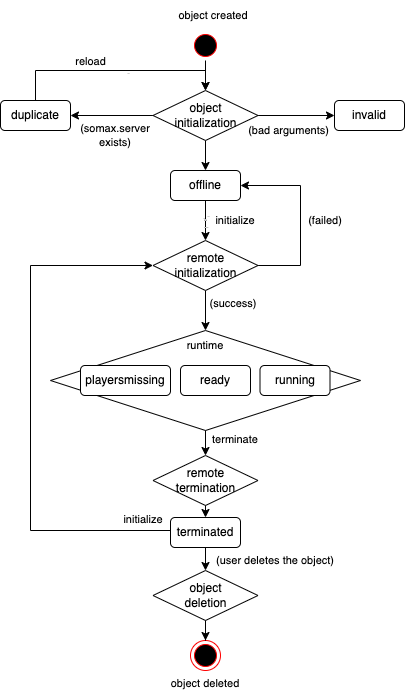

The diagram above was exported from draw.io. Its source (the exported page's mxGraphModel, read from the mxfile embedded in the PNG):
<mxGraphModel dx="1114" dy="902" grid="1" gridSize="10" guides="1" tooltips="1" connect="1" arrows="1" fold="1" page="1" pageScale="1" pageWidth="827" pageHeight="1169" math="0" shadow="0">
  <root>
    <mxCell id="0" />
    <mxCell id="1" parent="0" />
    <mxCell id="EOXvz1Q0bVQXABdNmoGo-68" value="" style="rhombus;whiteSpace=wrap;html=1;fontSize=11;" vertex="1" parent="1">
      <mxGeometry x="130" y="370" width="310" height="100" as="geometry" />
    </mxCell>
    <mxCell id="EOXvz1Q0bVQXABdNmoGo-61" style="edgeStyle=orthogonalEdgeStyle;rounded=0;orthogonalLoop=1;jettySize=auto;html=1;entryX=0.5;entryY=0;entryDx=0;entryDy=0;fontSize=11;" edge="1" parent="1" target="EOXvz1Q0bVQXABdNmoGo-60">
      <mxGeometry relative="1" as="geometry">
        <mxPoint x="285" y="470" as="sourcePoint" />
      </mxGeometry>
    </mxCell>
    <mxCell id="EOXvz1Q0bVQXABdNmoGo-7" value="" style="edgeStyle=orthogonalEdgeStyle;rounded=0;orthogonalLoop=1;jettySize=auto;html=1;" edge="1" parent="1" source="EOXvz1Q0bVQXABdNmoGo-2" target="EOXvz1Q0bVQXABdNmoGo-5">
      <mxGeometry relative="1" as="geometry" />
    </mxCell>
    <mxCell id="EOXvz1Q0bVQXABdNmoGo-2" value="" style="ellipse;html=1;shape=startState;fillColor=#000000;strokeColor=#ff0000;" vertex="1" parent="1">
      <mxGeometry x="270" y="70" width="30" height="30" as="geometry" />
    </mxCell>
    <mxCell id="EOXvz1Q0bVQXABdNmoGo-17" value="" style="edgeStyle=orthogonalEdgeStyle;rounded=0;orthogonalLoop=1;jettySize=auto;html=1;" edge="1" parent="1" source="EOXvz1Q0bVQXABdNmoGo-5" target="EOXvz1Q0bVQXABdNmoGo-9">
      <mxGeometry relative="1" as="geometry" />
    </mxCell>
    <mxCell id="EOXvz1Q0bVQXABdNmoGo-21" value="" style="edgeStyle=orthogonalEdgeStyle;rounded=0;orthogonalLoop=1;jettySize=auto;html=1;" edge="1" parent="1" source="EOXvz1Q0bVQXABdNmoGo-5" target="EOXvz1Q0bVQXABdNmoGo-10">
      <mxGeometry relative="1" as="geometry" />
    </mxCell>
    <mxCell id="EOXvz1Q0bVQXABdNmoGo-25" value="" style="edgeStyle=orthogonalEdgeStyle;rounded=0;orthogonalLoop=1;jettySize=auto;html=1;" edge="1" parent="1" source="EOXvz1Q0bVQXABdNmoGo-5" target="EOXvz1Q0bVQXABdNmoGo-8">
      <mxGeometry relative="1" as="geometry" />
    </mxCell>
    <mxCell id="EOXvz1Q0bVQXABdNmoGo-5" value="object&lt;br&gt;initialization" style="rhombus;whiteSpace=wrap;html=1;" vertex="1" parent="1">
      <mxGeometry x="232.5" y="130" width="105" height="50" as="geometry" />
    </mxCell>
    <mxCell id="EOXvz1Q0bVQXABdNmoGo-27" value="asdasd" style="edgeStyle=orthogonalEdgeStyle;rounded=0;orthogonalLoop=1;jettySize=auto;html=1;fontSize=1;" edge="1" parent="1" source="EOXvz1Q0bVQXABdNmoGo-8" target="EOXvz1Q0bVQXABdNmoGo-11">
      <mxGeometry relative="1" as="geometry" />
    </mxCell>
    <mxCell id="EOXvz1Q0bVQXABdNmoGo-28" value="Text" style="edgeLabel;html=1;align=center;verticalAlign=middle;resizable=0;points=[];fontSize=1;" vertex="1" connectable="0" parent="EOXvz1Q0bVQXABdNmoGo-27">
      <mxGeometry x="-0.05" y="-1" relative="1" as="geometry">
        <mxPoint as="offset" />
      </mxGeometry>
    </mxCell>
    <mxCell id="EOXvz1Q0bVQXABdNmoGo-29" value="initial" style="edgeLabel;html=1;align=center;verticalAlign=middle;resizable=0;points=[];fontSize=1;" vertex="1" connectable="0" parent="EOXvz1Q0bVQXABdNmoGo-27">
      <mxGeometry x="-0.1" y="-1" relative="1" as="geometry">
        <mxPoint as="offset" />
      </mxGeometry>
    </mxCell>
    <mxCell id="EOXvz1Q0bVQXABdNmoGo-30" value="Text" style="edgeLabel;html=1;align=center;verticalAlign=middle;resizable=0;points=[];fontSize=1;" vertex="1" connectable="0" parent="EOXvz1Q0bVQXABdNmoGo-27">
      <mxGeometry x="-0.2716" y="2" relative="1" as="geometry">
        <mxPoint as="offset" />
      </mxGeometry>
    </mxCell>
    <mxCell id="EOXvz1Q0bVQXABdNmoGo-31" value="Text" style="edgeLabel;html=1;align=center;verticalAlign=middle;resizable=0;points=[];fontSize=1;" vertex="1" connectable="0" parent="EOXvz1Q0bVQXABdNmoGo-27">
      <mxGeometry x="-0.1284" y="-2" relative="1" as="geometry">
        <mxPoint as="offset" />
      </mxGeometry>
    </mxCell>
    <mxCell id="EOXvz1Q0bVQXABdNmoGo-33" value="Text" style="edgeLabel;html=1;align=center;verticalAlign=middle;resizable=0;points=[];fontSize=1;" vertex="1" connectable="0" parent="EOXvz1Q0bVQXABdNmoGo-27">
      <mxGeometry x="0.2716" y="-1" relative="1" as="geometry">
        <mxPoint y="1" as="offset" />
      </mxGeometry>
    </mxCell>
    <mxCell id="EOXvz1Q0bVQXABdNmoGo-35" value="adsfasdf" style="edgeLabel;html=1;align=center;verticalAlign=middle;resizable=0;points=[];fontSize=1;" vertex="1" connectable="0" parent="EOXvz1Q0bVQXABdNmoGo-27">
      <mxGeometry x="0.2597" relative="1" as="geometry">
        <mxPoint y="1" as="offset" />
      </mxGeometry>
    </mxCell>
    <mxCell id="EOXvz1Q0bVQXABdNmoGo-8" value="offline" style="rounded=1;whiteSpace=wrap;html=1;" vertex="1" parent="1">
      <mxGeometry x="250" y="210" width="70" height="30" as="geometry" />
    </mxCell>
    <mxCell id="EOXvz1Q0bVQXABdNmoGo-9" value="invalid" style="rounded=1;whiteSpace=wrap;html=1;" vertex="1" parent="1">
      <mxGeometry x="414" y="140" width="70" height="30" as="geometry" />
    </mxCell>
    <mxCell id="EOXvz1Q0bVQXABdNmoGo-19" style="edgeStyle=orthogonalEdgeStyle;rounded=0;orthogonalLoop=1;jettySize=auto;html=1;exitX=0.5;exitY=0;exitDx=0;exitDy=0;entryX=0.5;entryY=0;entryDx=0;entryDy=0;" edge="1" parent="1" source="EOXvz1Q0bVQXABdNmoGo-10" target="EOXvz1Q0bVQXABdNmoGo-5">
      <mxGeometry relative="1" as="geometry">
        <Array as="points">
          <mxPoint x="115" y="110" />
          <mxPoint x="285" y="110" />
        </Array>
      </mxGeometry>
    </mxCell>
    <mxCell id="EOXvz1Q0bVQXABdNmoGo-20" value="reload" style="edgeLabel;html=1;align=center;verticalAlign=middle;resizable=0;points=[];" vertex="1" connectable="0" parent="EOXvz1Q0bVQXABdNmoGo-19">
      <mxGeometry x="-0.2353" y="2" relative="1" as="geometry">
        <mxPoint y="-8" as="offset" />
      </mxGeometry>
    </mxCell>
    <mxCell id="EOXvz1Q0bVQXABdNmoGo-32" value="Text" style="edgeLabel;html=1;align=center;verticalAlign=middle;resizable=0;points=[];fontSize=1;" vertex="1" connectable="0" parent="EOXvz1Q0bVQXABdNmoGo-19">
      <mxGeometry x="0.1059" y="-2" relative="1" as="geometry">
        <mxPoint as="offset" />
      </mxGeometry>
    </mxCell>
    <mxCell id="EOXvz1Q0bVQXABdNmoGo-10" value="duplicate" style="rounded=1;whiteSpace=wrap;html=1;" vertex="1" parent="1">
      <mxGeometry x="80" y="140" width="70" height="30" as="geometry" />
    </mxCell>
    <mxCell id="EOXvz1Q0bVQXABdNmoGo-38" style="edgeStyle=orthogonalEdgeStyle;rounded=0;orthogonalLoop=1;jettySize=auto;html=1;entryX=1;entryY=0.5;entryDx=0;entryDy=0;fontSize=11;exitX=1;exitY=0.5;exitDx=0;exitDy=0;" edge="1" parent="1" source="EOXvz1Q0bVQXABdNmoGo-11" target="EOXvz1Q0bVQXABdNmoGo-8">
      <mxGeometry relative="1" as="geometry">
        <Array as="points">
          <mxPoint x="380" y="305" />
          <mxPoint x="380" y="225" />
        </Array>
      </mxGeometry>
    </mxCell>
    <mxCell id="EOXvz1Q0bVQXABdNmoGo-42" value="" style="edgeStyle=orthogonalEdgeStyle;rounded=0;orthogonalLoop=1;jettySize=auto;html=1;fontSize=11;" edge="1" parent="1" source="EOXvz1Q0bVQXABdNmoGo-11" target="EOXvz1Q0bVQXABdNmoGo-41">
      <mxGeometry relative="1" as="geometry" />
    </mxCell>
    <mxCell id="EOXvz1Q0bVQXABdNmoGo-11" value="remote &lt;br&gt;initialization" style="rhombus;whiteSpace=wrap;html=1;" vertex="1" parent="1">
      <mxGeometry x="232.5" y="280" width="105" height="50" as="geometry" />
    </mxCell>
    <mxCell id="EOXvz1Q0bVQXABdNmoGo-52" style="edgeStyle=orthogonalEdgeStyle;rounded=0;orthogonalLoop=1;jettySize=auto;html=1;entryX=0;entryY=0.5;entryDx=0;entryDy=0;fontSize=11;" edge="1" parent="1" source="EOXvz1Q0bVQXABdNmoGo-12" target="EOXvz1Q0bVQXABdNmoGo-11">
      <mxGeometry relative="1" as="geometry">
        <Array as="points">
          <mxPoint x="110" y="570" />
          <mxPoint x="110" y="305" />
        </Array>
      </mxGeometry>
    </mxCell>
    <mxCell id="EOXvz1Q0bVQXABdNmoGo-55" value="" style="edgeStyle=orthogonalEdgeStyle;rounded=0;orthogonalLoop=1;jettySize=auto;html=1;fontSize=11;" edge="1" parent="1" source="EOXvz1Q0bVQXABdNmoGo-12" target="EOXvz1Q0bVQXABdNmoGo-54">
      <mxGeometry relative="1" as="geometry" />
    </mxCell>
    <mxCell id="EOXvz1Q0bVQXABdNmoGo-12" value="terminated" style="rounded=1;whiteSpace=wrap;html=1;" vertex="1" parent="1">
      <mxGeometry x="250" y="557" width="70" height="30" as="geometry" />
    </mxCell>
    <mxCell id="EOXvz1Q0bVQXABdNmoGo-13" value="playersmissing" style="rounded=1;whiteSpace=wrap;html=1;" vertex="1" parent="1">
      <mxGeometry x="160" y="405" width="90" height="30" as="geometry" />
    </mxCell>
    <mxCell id="EOXvz1Q0bVQXABdNmoGo-14" value="ready" style="rounded=1;whiteSpace=wrap;html=1;" vertex="1" parent="1">
      <mxGeometry x="260" y="405" width="70" height="30" as="geometry" />
    </mxCell>
    <mxCell id="EOXvz1Q0bVQXABdNmoGo-15" value="running" style="rounded=1;whiteSpace=wrap;html=1;" vertex="1" parent="1">
      <mxGeometry x="339.5" y="405" width="70" height="30" as="geometry" />
    </mxCell>
    <mxCell id="EOXvz1Q0bVQXABdNmoGo-26" value="object created" style="text;html=1;strokeColor=none;fillColor=none;align=center;verticalAlign=middle;whiteSpace=wrap;rounded=0;fontSize=11;" vertex="1" parent="1">
      <mxGeometry x="247.5" y="40" width="90" height="30" as="geometry" />
    </mxCell>
    <mxCell id="EOXvz1Q0bVQXABdNmoGo-37" value="initialize" style="text;html=1;strokeColor=none;fillColor=none;align=center;verticalAlign=middle;whiteSpace=wrap;rounded=0;fontSize=11;" vertex="1" parent="1">
      <mxGeometry x="290" y="250" width="50" height="20" as="geometry" />
    </mxCell>
    <mxCell id="EOXvz1Q0bVQXABdNmoGo-39" value="(failed)" style="text;html=1;strokeColor=none;fillColor=none;align=center;verticalAlign=middle;whiteSpace=wrap;rounded=0;fontSize=11;" vertex="1" parent="1">
      <mxGeometry x="380" y="250" width="50" height="20" as="geometry" />
    </mxCell>
    <mxCell id="EOXvz1Q0bVQXABdNmoGo-41" value="runtime" style="text;html=1;strokeColor=none;fillColor=none;align=center;verticalAlign=middle;whiteSpace=wrap;rounded=0;fontSize=11;" vertex="1" parent="1">
      <mxGeometry x="255" y="370" width="60" height="30" as="geometry" />
    </mxCell>
    <mxCell id="EOXvz1Q0bVQXABdNmoGo-43" value="(success)" style="text;html=1;strokeColor=none;fillColor=none;align=center;verticalAlign=middle;whiteSpace=wrap;rounded=0;fontSize=11;" vertex="1" parent="1">
      <mxGeometry x="287.5" y="333" width="50" height="20" as="geometry" />
    </mxCell>
    <mxCell id="EOXvz1Q0bVQXABdNmoGo-44" value="(somax.server exists)" style="text;html=1;strokeColor=none;fillColor=none;align=center;verticalAlign=middle;whiteSpace=wrap;rounded=0;fontSize=11;" vertex="1" parent="1">
      <mxGeometry x="170" y="165" width="50" height="20" as="geometry" />
    </mxCell>
    <mxCell id="EOXvz1Q0bVQXABdNmoGo-46" value="(bad arguments)" style="text;html=1;strokeColor=none;fillColor=none;align=center;verticalAlign=middle;whiteSpace=wrap;rounded=0;fontSize=11;" vertex="1" parent="1">
      <mxGeometry x="327" y="160" width="82.5" height="20" as="geometry" />
    </mxCell>
    <mxCell id="EOXvz1Q0bVQXABdNmoGo-47" value="" style="ellipse;html=1;shape=endState;fillColor=#000000;strokeColor=#ff0000;fontSize=11;" vertex="1" parent="1">
      <mxGeometry x="270" y="680" width="30" height="30" as="geometry" />
    </mxCell>
    <mxCell id="EOXvz1Q0bVQXABdNmoGo-48" value="terminate" style="text;html=1;strokeColor=none;fillColor=none;align=center;verticalAlign=middle;whiteSpace=wrap;rounded=0;fontSize=11;" vertex="1" parent="1">
      <mxGeometry x="290" y="469" width="50" height="20" as="geometry" />
    </mxCell>
    <mxCell id="EOXvz1Q0bVQXABdNmoGo-53" value="initialize" style="text;html=1;strokeColor=none;fillColor=none;align=center;verticalAlign=middle;whiteSpace=wrap;rounded=0;fontSize=11;" vertex="1" parent="1">
      <mxGeometry x="197.5" y="549" width="50" height="20" as="geometry" />
    </mxCell>
    <mxCell id="EOXvz1Q0bVQXABdNmoGo-56" value="" style="edgeStyle=orthogonalEdgeStyle;rounded=0;orthogonalLoop=1;jettySize=auto;html=1;fontSize=11;" edge="1" parent="1" source="EOXvz1Q0bVQXABdNmoGo-54" target="EOXvz1Q0bVQXABdNmoGo-47">
      <mxGeometry relative="1" as="geometry" />
    </mxCell>
    <mxCell id="EOXvz1Q0bVQXABdNmoGo-54" value="object &lt;br&gt;deletion" style="rhombus;whiteSpace=wrap;html=1;" vertex="1" parent="1">
      <mxGeometry x="232.5" y="610" width="105" height="50" as="geometry" />
    </mxCell>
    <mxCell id="EOXvz1Q0bVQXABdNmoGo-57" value="object deleted" style="text;html=1;strokeColor=none;fillColor=none;align=center;verticalAlign=middle;whiteSpace=wrap;rounded=0;fontSize=11;" vertex="1" parent="1">
      <mxGeometry x="240" y="708" width="90" height="30" as="geometry" />
    </mxCell>
    <mxCell id="EOXvz1Q0bVQXABdNmoGo-66" style="edgeStyle=orthogonalEdgeStyle;rounded=0;orthogonalLoop=1;jettySize=auto;html=1;exitX=0.5;exitY=1;exitDx=0;exitDy=0;entryX=0.5;entryY=0;entryDx=0;entryDy=0;fontSize=11;" edge="1" parent="1" source="EOXvz1Q0bVQXABdNmoGo-60" target="EOXvz1Q0bVQXABdNmoGo-12">
      <mxGeometry relative="1" as="geometry" />
    </mxCell>
    <mxCell id="EOXvz1Q0bVQXABdNmoGo-60" value="remote &lt;br&gt;termination" style="rhombus;whiteSpace=wrap;html=1;" vertex="1" parent="1">
      <mxGeometry x="232.5" y="495" width="105" height="50" as="geometry" />
    </mxCell>
    <mxCell id="EOXvz1Q0bVQXABdNmoGo-69" value="(user deletes the object)" style="text;html=1;strokeColor=none;fillColor=none;align=center;verticalAlign=middle;whiteSpace=wrap;rounded=0;fontSize=11;" vertex="1" parent="1">
      <mxGeometry x="290" y="590" width="130" height="20" as="geometry" />
    </mxCell>
  </root>
</mxGraphModel>